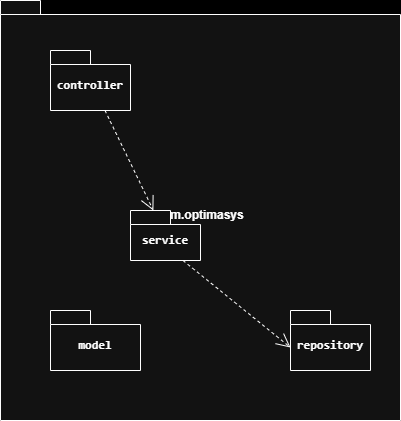

The diagram above was exported from draw.io. Its source (the exported page's mxGraphModel, read from the mxfile embedded in the PNG):
<mxGraphModel dx="1306" dy="729" grid="1" gridSize="10" guides="1" tooltips="1" connect="1" arrows="1" fold="1" page="1" pageScale="1" pageWidth="827" pageHeight="1169" background="light-dark(#FFFFFF,#000000)" math="0" shadow="0">
  <root>
    <mxCell id="0" />
    <mxCell id="1" parent="0" />
    <mxCell id="Qeh9jnv-WYTnup97Z-iV-1" value="com.optimasys" style="shape=folder;fontStyle=1;spacingTop=10;tabWidth=40;tabHeight=14;tabPosition=left;html=1;whiteSpace=wrap;" vertex="1" parent="1">
      <mxGeometry x="310" y="80" width="400" height="420" as="geometry" />
    </mxCell>
    <mxCell id="Qeh9jnv-WYTnup97Z-iV-2" value="&lt;b&gt;&lt;code&gt;controller&lt;/code&gt;&lt;/b&gt;" style="shape=folder;fontStyle=1;spacingTop=10;tabWidth=40;tabHeight=14;tabPosition=left;html=1;whiteSpace=wrap;" vertex="1" parent="1">
      <mxGeometry x="360" y="130" width="80" height="60" as="geometry" />
    </mxCell>
    <mxCell id="Qeh9jnv-WYTnup97Z-iV-3" value="&lt;b&gt;&lt;code&gt;service&lt;/code&gt;&lt;/b&gt;" style="shape=folder;fontStyle=1;spacingTop=10;tabWidth=40;tabHeight=14;tabPosition=left;html=1;whiteSpace=wrap;" vertex="1" parent="1">
      <mxGeometry x="440" y="290" width="70" height="50" as="geometry" />
    </mxCell>
    <mxCell id="Qeh9jnv-WYTnup97Z-iV-5" value="&lt;b&gt;&lt;code&gt;repository&lt;/code&gt;&lt;/b&gt;" style="shape=folder;fontStyle=1;spacingTop=10;tabWidth=40;tabHeight=14;tabPosition=left;html=1;whiteSpace=wrap;" vertex="1" parent="1">
      <mxGeometry x="600" y="390" width="80" height="60" as="geometry" />
    </mxCell>
    <mxCell id="Qeh9jnv-WYTnup97Z-iV-6" value="&lt;b&gt;&lt;code&gt;model&lt;/code&gt;&lt;/b&gt;" style="shape=folder;fontStyle=1;spacingTop=10;tabWidth=40;tabHeight=14;tabPosition=left;html=1;whiteSpace=wrap;" vertex="1" parent="1">
      <mxGeometry x="360" y="390" width="90" height="60" as="geometry" />
    </mxCell>
    <mxCell id="Qeh9jnv-WYTnup97Z-iV-7" value="" style="endArrow=open;endSize=12;dashed=1;html=1;rounded=0;" edge="1" parent="1" source="Qeh9jnv-WYTnup97Z-iV-2" target="Qeh9jnv-WYTnup97Z-iV-3">
      <mxGeometry width="160" relative="1" as="geometry">
        <mxPoint x="330" y="380" as="sourcePoint" />
        <mxPoint x="490" y="380" as="targetPoint" />
      </mxGeometry>
    </mxCell>
    <mxCell id="Qeh9jnv-WYTnup97Z-iV-8" value="" style="endArrow=open;endSize=12;dashed=1;html=1;rounded=0;exitX=0.75;exitY=1;exitDx=0;exitDy=0;exitPerimeter=0;entryX=0;entryY=0;entryDx=0;entryDy=37;entryPerimeter=0;" edge="1" parent="1" source="Qeh9jnv-WYTnup97Z-iV-3" target="Qeh9jnv-WYTnup97Z-iV-5">
      <mxGeometry width="160" relative="1" as="geometry">
        <mxPoint x="510" y="370" as="sourcePoint" />
        <mxPoint x="558" y="470" as="targetPoint" />
      </mxGeometry>
    </mxCell>
  </root>
</mxGraphModel>